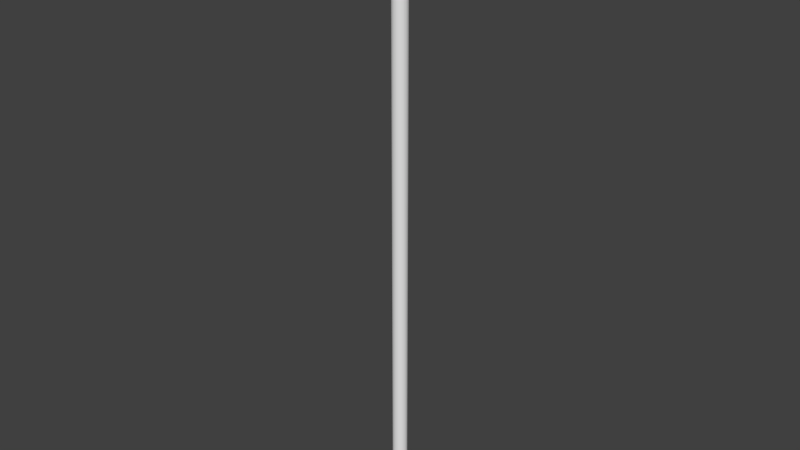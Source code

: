 # Source: Pole.blend  (saved by Blender 2.73.0; exported with 4.5.12 LTS)
import bpy
from mathutils import Matrix  # noqa: F401  (used for matrix-valued properties, if any)

bpy.ops.wm.read_factory_settings(use_empty=True)
scene = bpy.context.scene
scene.name = 'Scene'

# ---- collections
col_collection_1 = bpy.data.collections.new('Collection 1'); scene.collection.children.link(col_collection_1)

# ---- world
world_world = bpy.data.worlds.new('World'); scene.world = world_world
world_world.color = (0.05088, 0.05088, 0.05088)
world_world.use_sun_shadow = False
world_world.sun_shadow_jitter_overblur = 0.0
world_world.cycles.sampling_method = 'MANUAL'
world_world.cycles.sample_map_resolution = 256

# ---- meshes
me_cylinder = bpy.data.meshes.new('Cylinder')
me_cylinder.from_pydata([(0.0, 1.0, -1.0), (0.0, 1.0, 1.0), (0.1951, 0.9808, -1.0), (0.1951, 0.9808, 1.0), (0.3827, 0.9239, -1.0), (0.3827, 0.9239, 1.0), (0.5556, 0.8315, -1.0), (0.5556, 0.8315, 1.0), (0.7071, 0.7071, -1.0), (0.7071, 0.7071, 1.0), (0.8315, 0.5556, -1.0), (0.8315, 0.5556, 1.0), (0.9239, 0.3827, -1.0), (0.9239, 0.3827, 1.0), (0.9808, 0.1951, -1.0), (0.9808, 0.1951, 1.0), (1.0, 7.55e-08, -1.0), (1.0, 7.55e-08, 1.0), (0.9808, -0.1951, -1.0), (0.9808, -0.1951, 1.0), (0.9239, -0.3827, -1.0), (0.9239, -0.3827, 1.0), (0.8315, -0.5556, -1.0), (0.8315, -0.5556, 1.0), (0.7071, -0.7071, -1.0), (0.7071, -0.7071, 1.0), (0.5556, -0.8315, -1.0), (0.5556, -0.8315, 1.0), (0.3827, -0.9239, -1.0), (0.3827, -0.9239, 1.0), (0.1951, -0.9808, -1.0), (0.1951, -0.9808, 1.0), (-3.258e-07, -1.0, -1.0), (-3.258e-07, -1.0, 1.0), (-0.1951, -0.9808, -1.0), (-0.1951, -0.9808, 1.0), (-0.3827, -0.9239, -1.0), (-0.3827, -0.9239, 1.0), (-0.5556, -0.8315, -1.0), (-0.5556, -0.8315, 1.0), (-0.7071, -0.7071, -1.0), (-0.7071, -0.7071, 1.0), (-0.8315, -0.5556, -1.0), (-0.8315, -0.5556, 1.0), (-0.9239, -0.3827, -1.0), (-0.9239, -0.3827, 1.0), (-0.9808, -0.1951, -1.0), (-0.9808, -0.1951, 1.0), (-1.0, 9.656e-07, -1.0), (-1.0, 9.656e-07, 1.0), (-0.9808, 0.1951, -1.0), (-0.9808, 0.1951, 1.0), (-0.9239, 0.3827, -1.0), (-0.9239, 0.3827, 1.0), (-0.8315, 0.5556, -1.0), (-0.8315, 0.5556, 1.0), (-0.7071, 0.7071, -1.0), (-0.7071, 0.7071, 1.0), (-0.5556, 0.8315, -1.0), (-0.5556, 0.8315, 1.0), (-0.3827, 0.9239, -1.0), (-0.3827, 0.9239, 1.0), (-0.1951, 0.9808, -1.0), (-0.1951, 0.9808, 1.0)], [], [(0, 1, 3, 2), (2, 3, 5, 4), (4, 5, 7, 6), (6, 7, 9, 8), (8, 9, 11, 10), (10, 11, 13, 12), (12, 13, 15, 14), (14, 15, 17, 16), (16, 17, 19, 18), (18, 19, 21, 20), (20, 21, 23, 22), (22, 23, 25, 24), (24, 25, 27, 26), (26, 27, 29, 28), (28, 29, 31, 30), (30, 31, 33, 32), (32, 33, 35, 34), (34, 35, 37, 36), (36, 37, 39, 38), (38, 39, 41, 40), (40, 41, 43, 42), (42, 43, 45, 44), (44, 45, 47, 46), (46, 47, 49, 48), (48, 49, 51, 50), (50, 51, 53, 52), (52, 53, 55, 54), (54, 55, 57, 56), (56, 57, 59, 58), (58, 59, 61, 60), (3, 1, 63, 61, 59, 57, 55, 53, 51, 49, 47, 45, 43, 41, 39, 37, 35, 33, 31, 29, 27, 25, 23, 21, 19, 17, 15, 13, 11, 9, 7, 5), (62, 63, 1, 0), (60, 61, 63, 62), (0, 2, 4, 6, 8, 10, 12, 14, 16, 18, 20, 22, 24, 26, 28, 30, 32, 34, 36, 38, 40, 42, 44, 46, 48, 50, 52, 54, 56, 58, 60, 62)])
me_cylinder.use_remesh_preserve_volume = False
me_cylinder.use_remesh_preserve_attributes = False
me_cylinder.use_mirror_vertex_groups = False
me_cylinder.update()

# ---- objects
ob_cylinder = bpy.data.objects.new('Cylinder', me_cylinder)

# ---- transforms, parenting, visibility, modifiers, constraints
ob_cylinder.location = (0.0, 0.0, 3.602)
ob_cylinder.scale = (0.08682, 0.08577, 3.611)
ob_cylinder.lineart.crease_threshold = 0.0

# ---- collection membership
col_collection_1.objects.link(ob_cylinder)

# ---- scene / render settings (as saved in the file)
scene.frame_start = 1; scene.frame_end = 250; scene.frame_set(1)
scene.render.engine = 'BLENDER_EEVEE_NEXT'
scene.render.resolution_percentage = 50
scene.render.dither_intensity = 0.0
scene.cycles.use_denoising = False
scene.cycles.samples = 10
scene.cycles.sampling_pattern = 'TABULATED_SOBOL'
scene.cycles.light_sampling_threshold = 0.0
scene.cycles.use_adaptive_sampling = False
scene.cycles.use_light_tree = False
scene.cycles.blur_glossy = 0.0
scene.cycles.pixel_filter_type = 'GAUSSIAN'
scene.cycles.sample_clamp_indirect = 0.0
scene.view_settings.view_transform = 'Standard'
bpy.context.view_layer.update()

# ---- added for rendering (the .blend has no active camera and no usable light): camera, sun
cam_auto = bpy.data.cameras.new('AutoCamera')
cam_auto.lens = 50.0
cam_auto.sensor_width = 36.0
cam_auto.clip_end = 1000.0
ob_auto_camera = bpy.data.objects.new('AutoCamera', cam_auto)
scene.collection.objects.link(ob_auto_camera)
ob_auto_camera.location = (6.6851, -8.02212, 8.95049)
ob_auto_camera.rotation_euler = (1.09748, -7.21219e-08, 0.694738)
scene.camera = ob_auto_camera
light_auto_sun = bpy.data.lights.new('AutoSun', 'SUN')
light_auto_sun.energy = 3.0
light_auto_sun.angle = 0.0523599
ob_auto_sun = bpy.data.objects.new('AutoSun', light_auto_sun)
scene.collection.objects.link(ob_auto_sun)
ob_auto_sun.rotation_euler = (0.872665, 0.174533, 0.523599)
bpy.context.view_layer.update()
